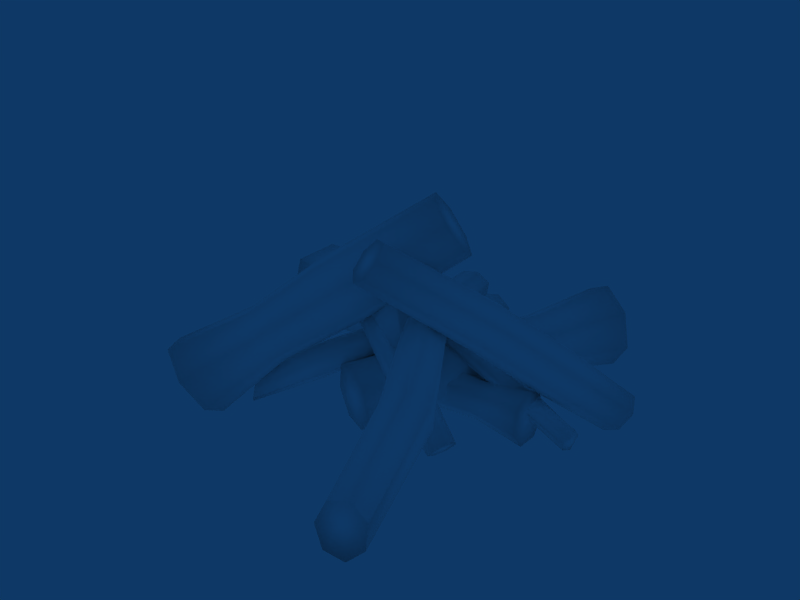 # Source: campfire.blend  (saved by Blender 2.72.0; exported with 4.5.12 LTS)
import bpy
from mathutils import Matrix  # noqa: F401  (used for matrix-valued properties, if any)

bpy.ops.wm.read_factory_settings(use_empty=True)
scene = bpy.context.scene
scene.name = 'Scene'

# ---- collections
col_collection_1 = bpy.data.collections.new('Collection 1'); scene.collection.children.link(col_collection_1)
col_collection_2 = bpy.data.collections.new('Collection 2'); scene.collection.children.link(col_collection_2)

# ---- materials (node trees are filled in below, after node groups)
mat_dural_items_misc_log_texture = bpy.data.materials.new('/dural/items/misc/log/texture')
mat_dural_items_misc_log_texture.alpha_threshold = 0.0
mat_dural_items_misc_log_texture.preview_render_type = 'CUBE'
mat_dural_items_misc_log_texture.diffuse_color = (1.0, 1.0, 1.0, 1.0)
mat_dural_items_misc_log_texture.specular_color = (0.898, 0.8979, 0.8979)
mat_dural_items_misc_log_texture.roughness = 0.5
mat_dural_items_misc_log_texture.line_color = (0.0, 0.0, 0.0, 1.0)

# ---- material node trees

# ---- world
world_world = bpy.data.worlds.new('World'); scene.world = world_world
world_world.color = (0.05656, 0.2208, 0.4)
world_world.use_sun_shadow = False
world_world.sun_shadow_jitter_overblur = 0.0
world_world.cycles.sampling_method = 'MANUAL'
world_world.cycles.sample_map_resolution = 256

# ---- meshes
me_campfire = bpy.data.meshes.new('campfire')
me_campfire.from_pydata([(0.3813, 0.1441, 0.06055), (0.3431, 0.1042, -0.01079), (0.1456, -0.06985, 0.1995), (0.06102, -0.2611, 0.3579), (0.397, 0.1119, 0.04246), (0.2122, -0.05465, 0.2708), (0.3447, 0.1665, 0.05136), (0.3147, 0.1622, 0.02181), (0.314, 0.1345, -0.005846), (0.38, 0.09412, 0.01071), (0.2108, -0.1113, 0.2142), (0.2276, -0.09013, 0.2492), (0.176, -0.03162, 0.2626), (0.1464, -0.03838, 0.2309), (0.1743, -0.1023, 0.1921), (0.06228, -0.2111, 0.4078), (0.02976, -0.1905, 0.4003), (0.07619, -0.2425, 0.3889), (0.003116, -0.1962, 0.3721), (0.002419, -0.224, 0.3444), (0.02819, -0.2529, 0.3381), (0.226, 0.03274, 0.09398), (0.2976, -0.01189, 0.1112), (0.2575, -0.001409, 0.08737), (0.2268, 0.06485, 0.126), (0.2593, 0.07074, 0.1593), (0.2991, 0.04597, 0.1689), (0.3161, 0.0092, 0.1474), (0.3423, 0.009866, 0.02658), (0.3343, -0.03173, 0.0257), (0.01506, -0.00648, 0.1255), (-0.1039, 0.05062, 0.2055), (0.3409, -0.002049, 0.04368), (0.03984, 0.02357, 0.1578), (0.3359, 0.008627, 0.01126), (0.3378, -0.008446, 0.0009078), (0.3315, -0.02601, 0.00627), (0.3411, -0.02095, 0.03773), (0.0291, -0.01705, 0.1612), (0.03856, 0.002947, 0.1686), (0.0321, 0.02955, 0.1389), (0.02102, 0.01606, 0.1236), (0.01871, -0.02111, 0.1431), (-0.09662, 0.0779, 0.2033), (-0.091, 0.07631, 0.1852), (-0.09752, 0.06403, 0.2107), (-0.1004, 0.06905, 0.1773), (-0.1042, 0.0541, 0.1789), (-0.1, 0.04262, 0.1879), (0.1804, -0.01678, 0.06661), (0.2033, -0.02432, 0.08737), (0.1904, -0.03292, 0.08384), (0.1817, 0.01356, 0.06176), (0.1912, 0.03536, 0.07254), (0.2039, 0.03016, 0.07836), (0.2088, 0.004203, 0.0887), (0.2576, -0.4791, 0.07709), (0.1642, -0.5064, 0.04888), (0.03796, -0.09597, 0.1905), (0.004111, 0.09973, 0.2251), (0.2231, -0.4819, 0.1059), (0.1063, -0.08129, 0.2288), (0.2591, -0.4877, 0.02858), (0.2265, -0.5013, -0.003076), (0.1842, -0.5096, 0.005958), (0.1815, -0.4941, 0.09337), (0.05127, -0.1066, 0.2517), (0.08509, -0.09515, 0.2541), (0.0989, -0.07541, 0.1949), (0.06849, -0.08195, 0.1778), (0.0303, -0.1069, 0.2234), (0.05117, 0.1214, 0.2056), (0.04461, 0.1264, 0.176), (0.03315, 0.1095, 0.2274), (0.01841, 0.1209, 0.161), (-0.007711, 0.1089, 0.1718), (-0.01407, 0.09947, 0.2004), (0.1441, -0.2939, 0.1052), (0.1462, -0.3126, 0.1901), (0.1263, -0.3097, 0.1462), (0.1861, -0.2771, 0.09795), (0.2207, -0.272, 0.1299), (0.2219, -0.2823, 0.177), (0.1887, -0.3004, 0.2038), (-0.2696, -0.4143, 0.09963), (-0.3532, -0.2832, 0.07015), (-0.09414, -0.1128, 0.2101), (0.02694, -0.02343, 0.436), (-0.3222, -0.3922, 0.1409), (-0.05472, -0.2294, 0.2783), (-0.2412, -0.3835, 0.03501), (-0.2584, -0.323, -0.004271), (-0.3083, -0.2783, 0.01137), (-0.3594, -0.3339, 0.1278), (-0.1376, -0.1552, 0.3043), (-0.1023, -0.2069, 0.3131), (-0.0306, -0.2059, 0.226), (-0.04815, -0.154, 0.1957), (-0.134, -0.1134, 0.2584), (0.1043, -0.09264, 0.4118), (0.127, -0.07006, 0.3621), (0.05973, -0.07189, 0.4447), (0.1109, -0.02114, 0.333), (0.06797, 0.01727, 0.3465), (0.03061, 0.01625, 0.3923), (-0.1998, -0.2095, 0.1228), (-0.2366, -0.2476, 0.2048), (-0.2328, -0.2116, 0.1645), (-0.1625, -0.2429, 0.1111), (-0.1489, -0.2866, 0.1382), (-0.1694, -0.3078, 0.1837), (-0.2084, -0.2904, 0.2133), (-0.4286, 0.07314, 0.1315), (-0.3354, 0.1729, 0.06937), (-0.1004, -0.006435, 0.1099), (0.05539, -0.04096, 0.2723), (-0.386, 0.1342, 0.1593), (-0.1732, -0.06933, 0.2186), (-0.4421, 0.06225, 0.04647), (-0.4054, 0.08991, -0.01171), (-0.3713, 0.1496, -0.01244), (-0.3513, 0.1798, 0.1305), (-0.1158, 0.03289, 0.2138), (-0.151, -0.01246, 0.2401), (-0.1638, -0.08815, 0.1574), (-0.1318, -0.0615, 0.1106), (-0.09326, 0.03557, 0.1558), (0.009454, -0.117, 0.2632), (-0.01355, -0.1414, 0.2153), (0.02301, -0.07744, 0.2845), (0.0748, -0.1759, 0.1884), (0.1041, -0.1245, 0.1878), (0.1105, -0.08515, 0.2315), (-0.2438, 0.06791, 0.06497), (-0.2581, 0.1009, 0.1557), (-0.2388, 0.1025, 0.1051), (-0.2693, 0.02324, 0.06551), (-0.2961, 0.0021, 0.1064), (-0.304, 0.02041, 0.1567), (-0.2871, 0.06438, 0.1787), (0.1405, 0.3687, 0.1264), (0.2692, 0.3158, 0.051), (0.09451, 0.02828, 0.000525), (0.01366, -0.2118, 0.09822), (0.1968, 0.3429, 0.16), (0.01145, 0.05996, 0.1096), (0.1276, 0.3774, 0.051), (0.1678, 0.3624, -0.00949), (0.2308, 0.335, -0.00949), (0.2541, 0.3193, 0.1264), (0.1162, 0.01441, 0.1096), (0.06342, 0.03627, 0.1366), (-0.0005805, 0.06766, 0.04908), (0.03638, 0.05356, 0.000525), (0.13, 0.01086, 0.04908), (-0.08408, -0.1693, 0.09822), (-0.09529, -0.1621, 0.04059), (-0.03559, -0.1914, 0.1239), (-0.06079, -0.1752, -0.005626), (-0.006542, -0.1988, -0.005626), (0.02659, -0.2151, 0.04059), (0.1557, 0.184, 0.01244), (0.1732, 0.1725, 0.1078), (0.1845, 0.1697, 0.05488), (0.1085, 0.2045, 0.01244), (0.07851, 0.2158, 0.05488), (0.08821, 0.2094, 0.1078), (0.1304, 0.1902, 0.1314), (0.1825, -0.1877, 0.03889), (0.1493, -0.1754, -0.006929), (-0.003836, -0.1037, 0.1281), (-0.1382, -0.1028, 0.2299), (0.1676, -0.2052, 0.02727), (0.02217, -0.139, 0.1739), (0.1864, -0.1604, 0.03299), (0.1762, -0.1438, 0.01401), (0.1597, -0.1505, -0.003755), (0.1528, -0.1997, 0.00688), (-0.0116, -0.1527, 0.1376), (0.005224, -0.1572, 0.1601), (0.02647, -0.1118, 0.1687), (0.0149, -0.09609, 0.1483), (-0.01563, -0.1289, 0.1234), (-0.1084, -0.09076, 0.2619), (-0.1046, -0.06632, 0.2571), (-0.1233, -0.107, 0.2498), (-0.1148, -0.0521, 0.239), (-0.1313, -0.0588, 0.2212), (-0.1417, -0.08138, 0.2172), (0.07718, -0.1247, 0.06037), (0.06925, -0.1784, 0.0714), (0.06514, -0.1521, 0.05612), (0.09631, -0.117, 0.08094), (0.1081, -0.1346, 0.1024), (0.1037, -0.1644, 0.1085), (0.08641, -0.1839, 0.0947), (0.09351, -0.1991, 0.01707), (0.06696, -0.2051, 0.01651), (4.078e-05, -0.01053, 0.08061), (0.0032, 0.07418, 0.132), (0.08613, -0.2013, 0.02805), (0.02409, -0.01743, 0.1014), (0.09113, -0.1956, 0.007235), (0.08157, -0.2012, 0.0005832), (0.0696, -0.2019, 0.004027), (0.07504, -0.2063, 0.02423), (-0.002586, -0.02151, 0.1035), (0.01161, -0.02196, 0.1083), (0.02563, -0.01134, 0.0892), (0.01485, -0.008265, 0.07941), (-0.007639, -0.01643, 0.09191), (0.02113, 0.07687, 0.1306), (0.02164, 0.07316, 0.119), (0.01273, 0.07385, 0.1353), (0.01497, 0.0768, 0.1139), (0.00518, 0.07522, 0.1149), (-0.0005148, 0.06983, 0.1207), (0.03634, -0.1106, 0.04279), (0.03776, -0.126, 0.05612), (0.02938, -0.1206, 0.05386), (0.05454, -0.1036, 0.03967), (0.06981, -0.1036, 0.0466), (0.06999, -0.1124, 0.05034), (0.05596, -0.1219, 0.05698), (-0.2162, -0.2745, 0.04952), (-0.2562, -0.2265, 0.0314), (-0.04681, -0.04695, 0.1224), (0.0598, 0.02313, 0.1446), (-0.2268, -0.2549, 0.06804), (-0.02066, -0.08343, 0.147), (-0.2209, -0.2776, 0.01836), (-0.2373, -0.2618, -0.001976), (-0.253, -0.2391, 0.003827), (-0.2446, -0.2335, 0.05998), (-0.04964, -0.0575, 0.1617), (-0.03425, -0.0745, 0.1632), (-0.01909, -0.07758, 0.1252), (-0.03073, -0.06134, 0.1142), (-0.05522, -0.04524, 0.1435), (0.0846, 0.0009455, 0.1321), (0.0859, 0.00611, 0.1131), (0.07298, 0.008519, 0.1461), (0.07592, 0.02012, 0.1034), (0.06216, 0.03243, 0.1104), (0.05499, 0.03377, 0.1287), (-0.1362, -0.1602, 0.06759), (-0.1467, -0.1662, 0.1221), (-0.1501, -0.1538, 0.09394), (-0.1156, -0.1806, 0.06292), (-0.1037, -0.1997, 0.08345), (-0.1095, -0.203, 0.1137), (-0.1286, -0.1881, 0.1309), (-0.3131, 0.05267, 0.064), (-0.2573, 0.1355, 0.04506), (-0.09057, 0.02656, 0.1349), (-0.006898, -0.02187, 0.2801), (-0.3136, 0.08932, 0.09052), (-0.1492, -0.02654, 0.1788), (-0.2877, 0.04384, 0.02249), (-0.2564, 0.06948, -0.002744), (-0.2429, 0.1103, 0.007301), (-0.2888, 0.1262, 0.0821), (-0.1267, 0.04129, 0.1955), (-0.1481, 0.007286, 0.2011), (-0.1291, -0.03471, 0.1452), (-0.103, -0.01108, 0.1257), (-0.1011, 0.04986, 0.166), (-0.02786, -0.08516, 0.2645), (-0.008723, -0.09279, 0.2326), (-0.02705, -0.0536, 0.2857), (0.01595, -0.07074, 0.2139), (0.02758, -0.03561, 0.2226), (0.01741, -0.01387, 0.252), (-0.1746, 0.06402, 0.07886), (-0.2065, 0.07595, 0.1315), (-0.1843, 0.08292, 0.1056), (-0.1847, 0.03349, 0.07134), (-0.207, 0.01431, 0.08876), (-0.2247, 0.02093, 0.118), (-0.2245, 0.04836, 0.137), (-0.0667, 0.2712, 0.08444), (0.01595, 0.2418, 0.04456), (-0.0295, 0.05748, 0.07061), (-0.009936, -0.04312, 0.1749), (-0.01982, 0.2618, 0.1023), (-0.0852, 0.08425, 0.1404), (-0.07659, 0.2764, 0.02985), (-0.05088, 0.2618, -0.007519), (-0.006992, 0.2571, -0.007989), (0.01593, 0.253, 0.08382), (-0.01029, 0.07664, 0.1373), (-0.04602, 0.08575, 0.1542), (-0.09389, 0.07391, 0.1011), (-0.06998, 0.06186, 0.07105), (-0.002938, 0.06405, 0.1001), (-0.0665, -0.03554, 0.1691), (-0.08678, -0.02825, 0.1383), (-0.03972, -0.03339, 0.1827), (-0.08444, -0.08912, 0.121), (-0.04667, -0.09321, 0.1206), (-0.02185, -0.0869, 0.1487), (-0.02246, 0.161, 0.04173), (-0.00668, 0.1779, 0.1), (-0.0008207, 0.1669, 0.06753), (-0.05529, 0.1646, 0.04208), (-0.07461, 0.1749, 0.06832), (-0.06585, 0.1843, 0.1007), (-0.03562, 0.1856, 0.1148), (0.2532, 0.01171, 0.08121), (0.255, -0.07767, 0.03276), (0.04087, -0.04843, 0.0003373), (-0.1213, -0.0623, 0.06309), (0.2524, -0.02807, 0.1028), (0.03826, 0.008614, 0.07042), (0.255, 0.02153, 0.03276), (0.2564, -0.005996, -0.006096), (0.2564, -0.05014, -0.006096), (0.2532, -0.06785, 0.08121), (0.03826, -0.06475, 0.07042), (0.03761, -0.02807, 0.08773), (0.03971, 0.01767, 0.03153), (0.04087, -0.007712, 0.0003373), (0.03971, -0.07381, 0.03153), (-0.1213, 0.006163, 0.06309), (-0.1199, 0.01462, 0.02607), (-0.1219, -0.02807, 0.07956), (-0.1188, -0.009072, -0.003614), (-0.1188, -0.04707, -0.003614), (-0.1199, -0.07076, 0.02607), (0.1483, -0.04459, 0.007989), (0.146, -0.05783, 0.06925), (0.1472, -0.06518, 0.03525), (0.1483, -0.01155, 0.007989), (0.1472, 0.009042, 0.03525), (0.146, 0.001691, 0.06925), (0.1454, -0.02807, 0.08438)], [], [(6, 0, 7), (9, 1, 7, 0), (34, 28, 35), (46, 43, 44), (62, 56, 63), (65, 57, 63, 56), (90, 84, 91), (93, 85, 91, 84), (118, 112, 119), (130, 127, 128), (146, 140, 147), (149, 141, 147, 140), (149, 162, 163, 141), (141, 163, 161, 148), (147, 164, 165, 146), (146, 165, 166, 140), (144, 167, 162, 149), (151, 167, 166, 145), (167, 144, 140, 166), (151, 157, 143, 150), (167, 151, 150, 162), (150, 143, 160, 154), (159, 142, 154, 160), (142, 159, 158, 153), (156, 152, 153, 158), (152, 156, 155, 145), (165, 152, 145, 166), (140, 144, 149), (148, 161, 164, 147), (147, 141, 148), (164, 153, 152, 165), (163, 154, 142, 161), (162, 150, 154, 163), (157, 151, 145, 155), (161, 142, 153, 164), (160, 143, 157), (158, 159, 155, 156), (120, 133, 136, 119), (121, 134, 135, 113), (113, 135, 133, 120), (119, 136, 137, 118), (118, 137, 138, 112), (116, 139, 134, 121), (123, 139, 138, 117), (139, 116, 112, 138), (123, 129, 115, 122), (139, 123, 122, 134), (131, 114, 126, 132), (132, 126, 122), (132, 122, 115), (114, 131, 130, 125), (124, 128, 127, 117), (125, 130, 128), (125, 128, 124), (137, 124, 117, 138), (112, 116, 121), (155, 159, 160, 157), (119, 113, 120), (136, 125, 124, 137), (135, 126, 114, 133), (134, 122, 126, 135), (129, 123, 117, 127), (133, 114, 125, 136), (132, 115, 129), (121, 113, 119, 112), (127, 130, 131), (92, 105, 108, 91), (93, 106, 107, 85), (85, 107, 105, 92), (91, 108, 109, 90), (90, 109, 110, 84), (88, 111, 106, 93), (95, 111, 110, 89), (111, 88, 84, 110), (95, 101, 87, 94), (111, 95, 94, 106), (94, 87, 104, 98), (103, 86, 98, 104), (86, 103, 102, 97), (100, 96, 97, 102), (96, 100, 99, 89), (109, 96, 89, 110), (84, 88, 93), (127, 131, 132, 129), (91, 85, 92), (108, 97, 96, 109), (107, 98, 86, 105), (106, 94, 98, 107), (101, 95, 89, 99), (105, 86, 97, 108), (104, 87, 101), (102, 103, 99, 100), (64, 77, 80, 63), (65, 78, 79, 57), (57, 79, 77, 64), (63, 80, 81, 62), (62, 81, 82, 56), (60, 83, 78, 65), (67, 83, 82, 61), (83, 60, 56, 82), (67, 73, 59, 66), (83, 67, 66, 78), (66, 59, 76, 70), (75, 58, 70, 76), (58, 75, 74, 69), (72, 68, 69, 74), (68, 72, 71, 61), (81, 68, 61, 82), (56, 60, 65), (99, 103, 104, 101), (63, 57, 64), (80, 69, 68, 81), (79, 70, 58, 77), (78, 66, 70, 79), (73, 67, 61, 71), (77, 58, 69, 80), (76, 59, 73), (74, 75, 71, 72), (36, 49, 52, 35), (37, 50, 51, 29), (29, 51, 49, 36), (35, 52, 53, 34), (32, 55, 50, 37), (54, 28, 34), (54, 34, 53), (39, 55, 54, 33), (55, 32, 28, 54), (39, 45, 31, 38), (55, 39, 38, 50), (38, 31, 48, 42), (47, 30, 42, 48), (30, 47, 46, 41), (44, 40, 41, 46), (40, 44, 43, 33), (53, 40, 33, 54), (28, 32, 37), (71, 75, 76, 73), (35, 29, 36), (52, 41, 40, 53), (51, 42, 30, 49), (45, 39, 33, 43), (42, 51, 50), (42, 50, 38), (49, 30, 41, 52), (48, 31, 45), (37, 29, 35, 28), (43, 46, 47), (8, 21, 24, 7), (9, 22, 23, 1), (1, 23, 21, 8), (7, 24, 25, 6), (6, 25, 26, 0), (4, 27, 22, 9), (11, 27, 26, 5), (27, 4, 0, 26), (11, 17, 3, 10), (27, 11, 10, 22), (10, 3, 20, 14), (19, 2, 14, 20), (2, 19, 18, 13), (16, 12, 13, 18), (12, 16, 15, 5), (25, 12, 5, 26), (0, 4, 9), (43, 47, 48, 45), (7, 1, 8), (24, 13, 12, 25), (23, 14, 2, 21), (22, 10, 14, 23), (17, 11, 5, 15), (21, 2, 13, 24), (20, 3, 17), (18, 19, 15, 16), (183, 187, 188, 185), (174, 168, 175), (177, 169, 175, 168), (202, 196, 203), (214, 211, 212), (230, 224, 231), (233, 225, 231, 224), (258, 252, 259), (261, 253, 259, 252), (286, 280, 287), (298, 295, 296), (314, 308, 315), (317, 309, 315, 308), (317, 330, 331, 309), (309, 331, 329, 316), (315, 332, 333, 314), (314, 333, 334, 308), (312, 335, 330, 317), (319, 335, 334, 313), (335, 312, 308, 334), (319, 325, 311, 318), (335, 319, 318, 330), (318, 311, 328, 322), (327, 310, 322, 328), (310, 327, 326, 321), (324, 320, 321, 326), (320, 324, 323, 313), (333, 320, 313, 334), (308, 312, 317), (316, 329, 332, 315), (315, 309, 316), (332, 321, 320, 333), (331, 322, 310, 329), (330, 318, 322, 331), (325, 319, 313, 323), (329, 310, 321, 332), (328, 311, 325), (326, 327, 323, 324), (288, 301, 304, 287), (289, 302, 303, 281), (281, 303, 301, 288), (287, 304, 305, 286), (286, 305, 306, 280), (284, 307, 302, 289), (291, 307, 306, 285), (307, 284, 280, 306), (291, 297, 283, 290), (307, 291, 290, 302), (299, 282, 294, 300), (300, 294, 290), (300, 290, 283), (282, 299, 298, 293), (292, 296, 295, 285), (293, 298, 296), (293, 296, 292), (305, 292, 285, 306), (280, 284, 289), (323, 327, 328, 325), (287, 281, 288), (304, 293, 292, 305), (303, 294, 282, 301), (302, 290, 294, 303), (297, 291, 285, 295), (301, 282, 293, 304), (300, 283, 297), (289, 281, 287, 280), (295, 298, 299), (260, 273, 276, 259), (261, 274, 275, 253), (253, 275, 273, 260), (259, 276, 277, 258), (258, 277, 278, 252), (256, 279, 274, 261), (263, 279, 278, 257), (279, 256, 252, 278), (263, 269, 255, 262), (279, 263, 262, 274), (262, 255, 272, 266), (271, 254, 266, 272), (254, 271, 270, 265), (268, 264, 265, 270), (264, 268, 267, 257), (277, 264, 257, 278), (252, 256, 261), (295, 299, 300, 297), (259, 253, 260), (276, 265, 264, 277), (275, 266, 254, 273), (274, 262, 266, 275), (269, 263, 257, 267), (273, 254, 265, 276), (272, 255, 269), (270, 271, 267, 268), (232, 245, 248, 231), (233, 246, 247, 225), (225, 247, 245, 232), (231, 248, 249, 230), (230, 249, 250, 224), (228, 251, 246, 233), (235, 251, 250, 229), (251, 228, 224, 250), (235, 241, 227, 234), (251, 235, 234, 246), (234, 227, 244, 238), (243, 226, 238, 244), (226, 243, 242, 237), (240, 236, 237, 242), (236, 240, 239, 229), (249, 236, 229, 250), (224, 228, 233), (267, 271, 272, 269), (231, 225, 232), (248, 237, 236, 249), (247, 238, 226, 245), (246, 234, 238, 247), (241, 235, 229, 239), (245, 226, 237, 248), (244, 227, 241), (242, 243, 239, 240), (204, 217, 220, 203), (205, 218, 219, 197), (197, 219, 217, 204), (203, 220, 221, 202), (200, 223, 218, 205), (222, 196, 202), (222, 202, 221), (207, 223, 222, 201), (223, 200, 196, 222), (207, 213, 199, 206), (223, 207, 206, 218), (206, 199, 216, 210), (215, 198, 210, 216), (198, 215, 214, 209), (212, 208, 209, 214), (208, 212, 211, 201), (221, 208, 201, 222), (196, 200, 205), (239, 243, 244, 241), (203, 197, 204), (220, 209, 208, 221), (219, 210, 198, 217), (213, 207, 201, 211), (210, 219, 218), (210, 218, 206), (217, 198, 209, 220), (216, 199, 213), (205, 197, 203, 196), (211, 214, 215), (176, 189, 192, 175), (177, 190, 191, 169), (169, 191, 189, 176), (175, 192, 193, 174), (174, 193, 194, 168), (172, 195, 190, 177), (179, 195, 194, 173), (195, 172, 168, 194), (179, 185, 171, 178), (195, 179, 178, 190), (178, 171, 188, 182), (187, 170, 182, 188), (170, 187, 186, 181), (184, 180, 181, 186), (180, 184, 183, 173), (193, 180, 173, 194), (168, 172, 177), (211, 215, 216, 213), (175, 169, 176), (192, 181, 180, 193), (191, 182, 170, 189), (190, 178, 182, 191), (185, 179, 173, 183), (189, 170, 181, 192), (188, 171, 185), (186, 187, 183, 184), (15, 19, 20, 17)])
me_campfire.polygons.foreach_set('use_smooth', [True] * 348)
_uv = me_campfire.uv_layers.new(name='UVTex')
_uv.uv.foreach_set('vector', [0.6337, 0.8705, 0.2548, 0.7935, 0.9376, 0.6548, 0.2548, 0.1703, 0.6337, 0.09331, 0.9376, 0.6548, 0.2548, 0.7935, 0.7775, 0.2653, 0.872, 0.5236, 0.4521, 0.2087, 0.6459, 0.9649, 0.6751, 0.849, 0.6952, 0.9286, 0.7557, 0.2533, 0.8518, 0.5681, 0.472, 0.1132, 0.3877, 0.8206, 0.1768, 0.5681, 0.472, 0.1132, 0.8518, 0.5681, 0.8668, 0.4745, 0.7439, 0.7661, 0.7439, 0.1956, 0.2461, 0.665, 0.2461, 0.3484, 0.7439, 0.1956, 0.7439, 0.7661, 0.856, 0.3873, 0.7555, 0.7153, 0.6974, 0.1408, 0.8299, -0.3354, 0.8554, -0.1728, 0.7785, -0.2046, 0.8822, 0.6102, 0.6267, 0.8511, 0.8822, 0.2716, 0.1664, 0.5244, 0.3081, 0.2028, 0.8822, 0.2716, 0.6267, 0.8511, 0.4508, 0.298, 0.476, 0.498, 0.5705, 0.5013, 0.5423, 0.2974, 0.5423, 0.2974, 0.5705, 0.5013, 0.6663, 0.5101, 0.6288, 0.2968, 0.1152, 0.3003, 0.1234, 0.5343, 0.2101, 0.5152, 0.1915, 0.2998, 0.1915, 0.2998, 0.2101, 0.5152, 0.2998, 0.5046, 0.283, 0.2992, 0.3694, 0.2986, 0.3872, 0.4991, 0.476, 0.498, 0.4508, 0.298, 0.3955, 0.6851, 0.3872, 0.4991, 0.2998, 0.5046, 0.3046, 0.6871, 0.3872, 0.4991, 0.3694, 0.2986, 0.283, 0.2992, 0.2998, 0.5046, 0.3955, 0.6851, 0.3982, 0.9301, 0.4897, 0.9295, 0.4872, 0.6835, 0.3872, 0.4991, 0.3955, 0.6851, 0.4872, 0.6835, 0.476, 0.498, 0.4872, 0.6835, 0.4897, 0.9295, 0.5711, 0.929, 0.5779, 0.6823, 0.6575, 0.9252, 0.6708, 0.6814, 0.5779, 0.6823, 0.5711, 0.929, 0.6708, 0.6814, 0.6575, 0.9252, 0.7693, 0.9244, 0.7661, 0.6807, 0.2253, 0.9313, 0.2155, 0.6894, 0.1255, 0.6915, 0.1338, 0.9319, 0.2155, 0.6894, 0.2253, 0.9313, 0.3117, 0.9307, 0.3046, 0.6871, 0.2101, 0.5152, 0.2155, 0.6894, 0.3046, 0.6871, 0.2998, 0.5046, 0.6267, 0.8511, 0.3081, 0.813, 0.1664, 0.5244, 0.6288, 0.2968, 0.6663, 0.5101, 0.764, 0.5268, 0.7661, 0.2959, 0.8822, 0.2716, 0.3081, 0.2028, 0.6267, 0.09026, 0.1234, 0.5343, 0.1255, 0.6915, 0.2155, 0.6894, 0.2101, 0.5152, 0.5705, 0.5013, 0.5779, 0.6823, 0.6708, 0.6814, 0.6663, 0.5101, 0.476, 0.498, 0.4872, 0.6835, 0.5779, 0.6823, 0.5705, 0.5013, 0.3982, 0.9301, 0.3955, 0.6851, 0.3046, 0.6871, 0.3117, 0.9307, 0.6663, 0.5101, 0.6708, 0.6814, 0.7661, 0.6807, 0.764, 0.5268, 0.5429, 0.857, 0.573, 0.7943, 0.6406, 0.7789, 0.6406, 0.9351, 0.573, 0.9196, 0.6948, 0.8222, 0.6948, 0.8918, 0.6288, 0.2968, 0.6663, 0.5101, 0.764, 0.5268, 0.7661, 0.2959, 0.4508, 0.298, 0.476, 0.498, 0.5705, 0.5013, 0.5423, 0.2974, 0.5423, 0.2974, 0.5705, 0.5013, 0.6663, 0.5101, 0.6288, 0.2968, 0.1152, 0.3003, 0.1234, 0.5343, 0.2101, 0.5152, 0.1915, 0.2998, 0.1915, 0.2998, 0.2101, 0.5152, 0.2998, 0.5046, 0.283, 0.2992, 0.3694, 0.2986, 0.3872, 0.4991, 0.476, 0.498, 0.4508, 0.298, 0.3955, 0.6851, 0.3872, 0.4991, 0.2998, 0.5046, 0.3046, 0.6871, 0.3872, 0.4991, 0.3694, 0.2986, 0.283, 0.2992, 0.2998, 0.5046, 0.3955, 0.6851, 0.3982, 0.9301, 0.4897, 0.9295, 0.4872, 0.6835, 0.3872, 0.4991, 0.3955, 0.6851, 0.4872, 0.6835, 0.476, 0.498, 0.6575, 0.9252, 0.6708, 0.6814, 0.5779, 0.6823, 0.5711, 0.929, 0.5711, 0.929, 0.5779, 0.6823, 0.4872, 0.6835, 0.5711, 0.929, 0.4872, 0.6835, 0.4897, 0.9295, 0.6708, 0.6814, 0.6575, 0.9252, 0.7693, 0.9244, 0.7661, 0.6807, 0.2155, 0.6894, 0.2253, 0.9313, 0.3117, 0.9307, 0.3046, 0.6871, 0.1255, 0.6915, 0.1338, 0.9319, 0.2253, 0.9313, 0.1255, 0.6915, 0.2253, 0.9313, 0.2155, 0.6894, 0.2101, 0.5152, 0.2155, 0.6894, 0.3046, 0.6871, 0.2998, 0.5046, 0.7555, 0.7153, 0.4534, 0.7997, 0.2381, 0.6667, 0.6948, 0.8222, 0.573, 0.9196, 0.5429, 0.857, 0.6406, 0.7789, 0.6974, 0.1408, 0.2381, 0.4153, 0.4287, 0.1039, 0.1234, 0.5343, 0.1255, 0.6915, 0.2155, 0.6894, 0.2101, 0.5152, 0.5705, 0.5013, 0.5779, 0.6823, 0.6708, 0.6814, 0.6663, 0.5101, 0.476, 0.498, 0.4872, 0.6835, 0.5779, 0.6823, 0.5705, 0.5013, 0.3982, 0.9301, 0.3955, 0.6851, 0.3046, 0.6871, 0.3117, 0.9307, 0.6663, 0.5101, 0.6708, 0.6814, 0.7661, 0.6807, 0.764, 0.5268, 0.9747, -0.277, 0.9847, -0.161, 0.9154, -0.1433, 0.2381, 0.6667, 0.2381, 0.4153, 0.6974, 0.1408, 0.7555, 0.7153, 0.8554, -0.1728, 0.8299, -0.3354, 0.914, -0.3354, 0.6288, 0.2968, 0.6663, 0.5101, 0.764, 0.5268, 0.7661, 0.2959, 0.4508, 0.298, 0.476, 0.498, 0.5705, 0.5013, 0.5423, 0.2974, 0.5423, 0.2974, 0.5705, 0.5013, 0.6663, 0.5101, 0.6288, 0.2968, 0.1152, 0.3003, 0.1234, 0.5343, 0.2101, 0.5152, 0.1915, 0.2998, 0.1915, 0.2998, 0.2101, 0.5152, 0.2998, 0.5046, 0.283, 0.2992, 0.3694, 0.2986, 0.3872, 0.4991, 0.476, 0.498, 0.4508, 0.298, 0.3955, 0.6851, 0.3872, 0.4991, 0.2998, 0.5046, 0.3046, 0.6871, 0.3872, 0.4991, 0.3694, 0.2986, 0.283, 0.2992, 0.2998, 0.5046, 0.3955, 0.6851, 0.3982, 0.9301, 0.4897, 0.9295, 0.4872, 0.6835, 0.3872, 0.4991, 0.3955, 0.6851, 0.4872, 0.6835, 0.476, 0.498, 0.4872, 0.6835, 0.4897, 0.9295, 0.5711, 0.929, 0.5779, 0.6823, 0.6575, 0.9252, 0.6708, 0.6814, 0.5779, 0.6823, 0.5711, 0.929, 0.6708, 0.6814, 0.6575, 0.9252, 0.7693, 0.9244, 0.7661, 0.6807, 0.2253, 0.9313, 0.2155, 0.6894, 0.1255, 0.6915, 0.1338, 0.9319, 0.2155, 0.6894, 0.2253, 0.9313, 0.3117, 0.9307, 0.3046, 0.6871, 0.2101, 0.5152, 0.2155, 0.6894, 0.3046, 0.6871, 0.2998, 0.5046, 0.7439, 0.7661, 0.4676, 0.8509, 0.2461, 0.665, 0.8554, -0.1728, 0.914, -0.3354, 0.9747, -0.277, 0.9154, -0.1433, 0.7439, 0.1956, 0.2461, 0.3484, 0.4676, 0.1395, 0.1234, 0.5343, 0.1255, 0.6915, 0.2155, 0.6894, 0.2101, 0.5152, 0.5705, 0.5013, 0.5779, 0.6823, 0.6708, 0.6814, 0.6663, 0.5101, 0.476, 0.498, 0.4872, 0.6835, 0.5779, 0.6823, 0.5705, 0.5013, 0.3982, 0.9301, 0.3955, 0.6851, 0.3046, 0.6871, 0.3117, 0.9307, 0.6663, 0.5101, 0.6708, 0.6814, 0.7661, 0.6807, 0.764, 0.5268, 0.7059, 0.8606, 0.6231, 0.9647, 0.4903, 0.9647, 0.5801, 0.7199, 0.6998, 0.7777, 0.4309, 0.9075, 0.4605, 0.7777, 0.6288, 0.2968, 0.6663, 0.5101, 0.764, 0.5268, 0.7661, 0.2959, 0.4508, 0.298, 0.476, 0.498, 0.5705, 0.5013, 0.5423, 0.2974, 0.5423, 0.2974, 0.5705, 0.5013, 0.6663, 0.5101, 0.6288, 0.2968, 0.1152, 0.3003, 0.1234, 0.5343, 0.2101, 0.5152, 0.1915, 0.2998, 0.1915, 0.2998, 0.2101, 0.5152, 0.2998, 0.5046, 0.283, 0.2992, 0.3694, 0.2986, 0.3872, 0.4991, 0.476, 0.498, 0.4508, 0.298, 0.3955, 0.6851, 0.3872, 0.4991, 0.2998, 0.5046, 0.3046, 0.6871, 0.3872, 0.4991, 0.3694, 0.2986, 0.283, 0.2992, 0.2998, 0.5046, 0.3955, 0.6851, 0.3982, 0.9301, 0.4897, 0.9295, 0.4872, 0.6835, 0.3872, 0.4991, 0.3955, 0.6851, 0.4872, 0.6835, 0.476, 0.498, 0.4872, 0.6835, 0.4897, 0.9295, 0.5711, 0.929, 0.5779, 0.6823, 0.6575, 0.9252, 0.6708, 0.6814, 0.5779, 0.6823, 0.5711, 0.929, 0.6708, 0.6814, 0.6575, 0.9252, 0.7693, 0.9244, 0.7661, 0.6807, 0.2253, 0.9313, 0.2155, 0.6894, 0.1255, 0.6915, 0.1338, 0.9319, 0.2155, 0.6894, 0.2253, 0.9313, 0.3117, 0.9307, 0.3046, 0.6871, 0.2101, 0.5152, 0.2155, 0.6894, 0.3046, 0.6871, 0.2998, 0.5046, 0.8518, 0.5681, 0.6881, 0.8206, 0.3877, 0.8206, 0.4516, 0.9057, 0.6831, 0.7939, 0.7086, 0.9057, 0.5229, 0.9953, 0.472, 0.1132, 0.1768, 0.5681, 0.2144, 0.2533, 0.1234, 0.5343, 0.1255, 0.6915, 0.2155, 0.6894, 0.2101, 0.5152, 0.5705, 0.5013, 0.5779, 0.6823, 0.6708, 0.6814, 0.6663, 0.5101, 0.476, 0.498, 0.4872, 0.6835, 0.5779, 0.6823, 0.5705, 0.5013, 0.3982, 0.9301, 0.3955, 0.6851, 0.3046, 0.6871, 0.3117, 0.9307, 0.6663, 0.5101, 0.6708, 0.6814, 0.7661, 0.6807, 0.764, 0.5268, 0.698, 0.8161, 0.698, 0.92, 0.617, 0.9848, 0.516, 0.7745, 0.617, 0.7514, 0.516, 0.9617, 0.471, 0.8681, 0.6288, 0.2968, 0.6663, 0.5101, 0.764, 0.5268, 0.7661, 0.2959, 0.4508, 0.298, 0.476, 0.498, 0.5705, 0.5013, 0.5423, 0.2974, 0.5423, 0.2974, 0.5705, 0.5013, 0.6663, 0.5101, 0.6288, 0.2968, 0.1152, 0.3003, 0.1234, 0.5343, 0.2101, 0.5152, 0.1915, 0.2998, 0.3694, 0.2986, 0.3872, 0.4991, 0.476, 0.498, 0.4508, 0.298, 0.2998, 0.5046, 0.283, 0.2992, 0.1915, 0.2998, 0.2998, 0.5046, 0.1915, 0.2998, 0.2101, 0.5152, 0.3955, 0.6851, 0.3872, 0.4991, 0.2998, 0.5046, 0.3046, 0.6871, 0.3872, 0.4991, 0.3694, 0.2986, 0.283, 0.2992, 0.2998, 0.5046, 0.3955, 0.6851, 0.3982, 0.9301, 0.4897, 0.9295, 0.4872, 0.6835, 0.3872, 0.4991, 0.3955, 0.6851, 0.4872, 0.6835, 0.476, 0.498, 0.4872, 0.6835, 0.4897, 0.9295, 0.5711, 0.929, 0.5779, 0.6823, 0.6575, 0.9252, 0.6708, 0.6814, 0.5779, 0.6823, 0.5711, 0.929, 0.6708, 0.6814, 0.6575, 0.9252, 0.7693, 0.9244, 0.7661, 0.6807, 0.2253, 0.9313, 0.2155, 0.6894, 0.1255, 0.6915, 0.1338, 0.9319, 0.2155, 0.6894, 0.2253, 0.9313, 0.3117, 0.9307, 0.3046, 0.6871, 0.2101, 0.5152, 0.2155, 0.6894, 0.3046, 0.6871, 0.2998, 0.5046, 0.872, 0.5236, 0.7696, 0.8527, 0.4433, 0.8527, 0.516, 0.9617, 0.617, 0.7514, 0.698, 0.8161, 0.617, 0.9848, 0.4521, 0.2087, 0.1928, 0.7095, 0.1772, 0.3724, 0.1234, 0.5343, 0.1255, 0.6915, 0.2155, 0.6894, 0.2101, 0.5152, 0.5705, 0.5013, 0.5779, 0.6823, 0.6708, 0.6814, 0.6663, 0.5101, 0.3982, 0.9301, 0.3955, 0.6851, 0.3046, 0.6871, 0.3117, 0.9307, 0.5779, 0.6823, 0.5705, 0.5013, 0.476, 0.498, 0.5779, 0.6823, 0.476, 0.498, 0.4872, 0.6835, 0.6663, 0.5101, 0.6708, 0.6814, 0.7661, 0.6807, 0.764, 0.5268, 0.5264, 0.9263, 0.5487, 0.8443, 0.6128, 0.8226, 0.4433, 0.8527, 0.1928, 0.7095, 0.4521, 0.2087, 0.872, 0.5236, 0.6751, 0.849, 0.6459, 0.9649, 0.5791, 0.9649, 0.6288, 0.2968, 0.6663, 0.5101, 0.764, 0.5268, 0.7661, 0.2959, 0.4508, 0.298, 0.476, 0.498, 0.5705, 0.5013, 0.5423, 0.2974, 0.5423, 0.2974, 0.5705, 0.5013, 0.6663, 0.5101, 0.6288, 0.2968, 0.1152, 0.3003, 0.1234, 0.5343, 0.2101, 0.5152, 0.1915, 0.2998, 0.1915, 0.2998, 0.2101, 0.5152, 0.2998, 0.5046, 0.283, 0.2992, 0.3694, 0.2986, 0.3872, 0.4991, 0.476, 0.498, 0.4508, 0.298, 0.3955, 0.6851, 0.3872, 0.4991, 0.2998, 0.5046, 0.3046, 0.6871, 0.3872, 0.4991, 0.3694, 0.2986, 0.283, 0.2992, 0.2998, 0.5046, 0.3955, 0.6851, 0.3982, 0.9301, 0.4897, 0.9295, 0.4872, 0.6835, 0.3872, 0.4991, 0.3955, 0.6851, 0.4872, 0.6835, 0.476, 0.498, 0.4872, 0.6835, 0.4897, 0.9295, 0.5711, 0.929, 0.5779, 0.6823, 0.6575, 0.9252, 0.6708, 0.6814, 0.5779, 0.6823, 0.5711, 0.929, 0.6708, 0.6814, 0.6575, 0.9252, 0.7693, 0.9244, 0.7661, 0.6807, 0.2253, 0.9313, 0.2155, 0.6894, 0.1255, 0.6915, 0.1338, 0.9319, 0.2155, 0.6894, 0.2253, 0.9313, 0.3117, 0.9307, 0.3046, 0.6871, 0.2101, 0.5152, 0.2155, 0.6894, 0.3046, 0.6871, 0.2998, 0.5046, 0.2548, 0.7935, 0.08615, 0.4819, 0.2548, 0.1703, 0.6751, 0.849, 0.5791, 0.9649, 0.5264, 0.9263, 0.6128, 0.8226, 0.9376, 0.6548, 0.6337, 0.09331, 0.9376, 0.309, 0.1234, 0.5343, 0.1255, 0.6915, 0.2155, 0.6894, 0.2101, 0.5152, 0.5705, 0.5013, 0.5779, 0.6823, 0.6708, 0.6814, 0.6663, 0.5101, 0.476, 0.498, 0.4872, 0.6835, 0.5779, 0.6823, 0.5705, 0.5013, 0.3982, 0.9301, 0.3955, 0.6851, 0.3046, 0.6871, 0.3117, 0.9307, 0.6663, 0.5101, 0.6708, 0.6814, 0.7661, 0.6807, 0.764, 0.5268, 0.6082, 0.9539, 0.5306, 0.9361, 0.496, 0.8642, 0.6705, 0.8243, 0.6705, 0.9041, 0.5306, 0.7923, 0.6082, 0.7745, 0.5477, 0.7937, 0.663, 0.9386, 0.5889, 0.9744, 0.4964, 0.8582, 0.5042, 0.8309, 0.203, 0.7033, 0.7922, 0.7033, 0.3074, 0.1867, 0.6344, 0.1867, 0.7922, 0.7033, 0.203, 0.7033, 0.7466, 0.2352, 0.831, 0.4658, 0.4562, 0.1847, 0.5158, 0.9148, 0.5457, 0.8537, 0.562, 0.888, 0.4388, 0.1626, 0.7615, 0.2282, 0.18, 0.3463, 0.7615, 0.759, 0.4388, 0.8245, 0.18, 0.3463, 0.7615, 0.2282, 0.3999, 0.7858, 0.1766, 0.5478, 0.7137, 0.7858, 0.4793, 0.1191, 0.7774, 0.2511, 0.7137, 0.7858, 0.1766, 0.5478, 0.898, 0.4122, 0.7903, 0.7636, 0.7281, 0.1481, 0.2548, 1.379, 0.3314, 1.317, 0.3732, 1.352, 0.8483, 0.4829, 0.7195, 0.7884, 0.7195, 0.1908, 0.1981, 0.6825, 0.1981, 0.3508, 0.7195, 0.1908, 0.7195, 0.7884, 0.4508, 0.298, 0.476, 0.498, 0.5705, 0.5013, 0.5423, 0.2974, 0.5423, 0.2974, 0.5705, 0.5013, 0.6663, 0.5101, 0.6288, 0.2968, 0.1152, 0.3003, 0.1234, 0.5343, 0.2101, 0.5152, 0.1915, 0.2998, 0.1915, 0.2998, 0.2101, 0.5152, 0.2998, 0.5046, 0.283, 0.2992, 0.3694, 0.2986, 0.3872, 0.4991, 0.476, 0.498, 0.4508, 0.298, 0.3955, 0.6851, 0.3872, 0.4991, 0.2998, 0.5046, 0.3046, 0.6871, 0.3872, 0.4991, 0.3694, 0.2986, 0.283, 0.2992, 0.2998, 0.5046, 0.3955, 0.6851, 0.3982, 0.9301, 0.4897, 0.9295, 0.4872, 0.6835, 0.3872, 0.4991, 0.3955, 0.6851, 0.4872, 0.6835, 0.476, 0.498, 0.4872, 0.6835, 0.4897, 0.9295, 0.5711, 0.929, 0.5779, 0.6823, 0.6575, 0.9252, 0.6708, 0.6814, 0.5779, 0.6823, 0.5711, 0.929, 0.6708, 0.6814, 0.6575, 0.9252, 0.7693, 0.9244, 0.7661, 0.6807, 0.2253, 0.9313, 0.2155, 0.6894, 0.1255, 0.6915, 0.1338, 0.9319, 0.2155, 0.6894, 0.2253, 0.9313, 0.3117, 0.9307, 0.3046, 0.6871, 0.2101, 0.5152, 0.2155, 0.6894, 0.3046, 0.6871, 0.2998, 0.5046, 0.7195, 0.7884, 0.4301, 0.8772, 0.1981, 0.6825, 0.6288, 0.2968, 0.6663, 0.5101, 0.764, 0.5268, 0.7661, 0.2959, 0.7195, 0.1908, 0.1981, 0.3508, 0.4301, 0.132, 0.1234, 0.5343, 0.1255, 0.6915, 0.2155, 0.6894, 0.2101, 0.5152, 0.5705, 0.5013, 0.5779, 0.6823, 0.6708, 0.6814, 0.6663, 0.5101, 0.476, 0.498, 0.4872, 0.6835, 0.5779, 0.6823, 0.5705, 0.5013, 0.3982, 0.9301, 0.3955, 0.6851, 0.3046, 0.6871, 0.3117, 0.9307, 0.6663, 0.5101, 0.6708, 0.6814, 0.7661, 0.6807, 0.764, 0.5268, 0.3933, 0.888, 0.4096, 0.8537, 0.4777, 0.8397, 0.6464, 0.2161, 0.8048, 0.4152, 0.2341, 0.4152, 0.3924, 0.2161, 0.6288, 0.2968, 0.6663, 0.5101, 0.764, 0.5268, 0.7661, 0.2959, 0.4508, 0.298, 0.476, 0.498, 0.5705, 0.5013, 0.5423, 0.2974, 0.5423, 0.2974, 0.5705, 0.5013, 0.6663, 0.5101, 0.6288, 0.2968, 0.1152, 0.3003, 0.1234, 0.5343, 0.2101, 0.5152, 0.1915, 0.2998, 0.1915, 0.2998, 0.2101, 0.5152, 0.2998, 0.5046, 0.283, 0.2992, 0.3694, 0.2986, 0.3872, 0.4991, 0.476, 0.498, 0.4508, 0.298, 0.3955, 0.6851, 0.3872, 0.4991, 0.2998, 0.5046, 0.3046, 0.6871, 0.3872, 0.4991, 0.3694, 0.2986, 0.283, 0.2992, 0.2998, 0.5046, 0.3955, 0.6851, 0.3982, 0.9301, 0.4897, 0.9295, 0.4872, 0.6835, 0.3872, 0.4991, 0.3955, 0.6851, 0.4872, 0.6835, 0.476, 0.498, 0.6575, 0.9252, 0.6708, 0.6814, 0.5779, 0.6823, 0.5711, 0.929, 0.5711, 0.929, 0.5779, 0.6823, 0.4872, 0.6835, 0.5711, 0.929, 0.4872, 0.6835, 0.4897, 0.9295, 0.6708, 0.6814, 0.6575, 0.9252, 0.7693, 0.9244, 0.7661, 0.6807, 0.2155, 0.6894, 0.2253, 0.9313, 0.3117, 0.9307, 0.3046, 0.6871, 0.1255, 0.6915, 0.1338, 0.9319, 0.2253, 0.9313, 0.1255, 0.6915, 0.2253, 0.9313, 0.2155, 0.6894, 0.2101, 0.5152, 0.2155, 0.6894, 0.3046, 0.6871, 0.2998, 0.5046, 0.7903, 0.7636, 0.4667, 0.854, 0.236, 0.7114, 0.2341, 0.4152, 0.8048, 0.4152, 0.7482, 0.6634, 0.2906, 0.6634, 0.7281, 0.1481, 0.236, 0.4421, 0.4402, 0.1086, 0.1234, 0.5343, 0.1255, 0.6915, 0.2155, 0.6894, 0.2101, 0.5152, 0.5705, 0.5013, 0.5779, 0.6823, 0.6708, 0.6814, 0.6663, 0.5101, 0.476, 0.498, 0.4872, 0.6835, 0.5779, 0.6823, 0.5705, 0.5013, 0.3982, 0.9301, 0.3955, 0.6851, 0.3046, 0.6871, 0.3117, 0.9307, 0.6663, 0.5101, 0.6708, 0.6814, 0.7661, 0.6807, 0.764, 0.5268, -0.05862, 1.352, -0.01684, 1.317, 0.1573, 1.303, 0.236, 0.7114, 0.236, 0.4421, 0.7281, 0.1481, 0.7903, 0.7636, 0.3314, 1.317, 0.2548, 1.379, 0.05977, 1.379, 0.6288, 0.2968, 0.6663, 0.5101, 0.764, 0.5268, 0.7661, 0.2959, 0.4508, 0.298, 0.476, 0.498, 0.5705, 0.5013, 0.5423, 0.2974, 0.5423, 0.2974, 0.5705, 0.5013, 0.6663, 0.5101, 0.6288, 0.2968, 0.1152, 0.3003, 0.1234, 0.5343, 0.2101, 0.5152, 0.1915, 0.2998, 0.1915, 0.2998, 0.2101, 0.5152, 0.2998, 0.5046, 0.283, 0.2992, 0.3694, 0.2986, 0.3872, 0.4991, 0.476, 0.498, 0.4508, 0.298, 0.3955, 0.6851, 0.3872, 0.4991, 0.2998, 0.5046, 0.3046, 0.6871, 0.3872, 0.4991, 0.3694, 0.2986, 0.283, 0.2992, 0.2998, 0.5046, 0.3955, 0.6851, 0.3982, 0.9301, 0.4897, 0.9295, 0.4872, 0.6835, 0.3872, 0.4991, 0.3955, 0.6851, 0.4872, 0.6835, 0.476, 0.498, 0.4872, 0.6835, 0.4897, 0.9295, 0.5711, 0.929, 0.5779, 0.6823, 0.6575, 0.9252, 0.6708, 0.6814, 0.5779, 0.6823, 0.5711, 0.929, 0.6708, 0.6814, 0.6575, 0.9252, 0.7693, 0.9244, 0.7661, 0.6807, 0.2253, 0.9313, 0.2155, 0.6894, 0.1255, 0.6915, 0.1338, 0.9319, 0.2155, 0.6894, 0.2253, 0.9313, 0.3117, 0.9307, 0.3046, 0.6871, 0.2101, 0.5152, 0.2155, 0.6894, 0.3046, 0.6871, 0.2998, 0.5046, 0.213, 1.311, 0.3453, 1.33, 0.3314, 1.359, 0.3314, 1.317, 0.05977, 1.379, -0.05862, 1.352, 0.1573, 1.303, 0.7137, 0.7858, 0.7774, 0.2511, 0.8817, 0.5478, 0.1234, 0.5343, 0.1255, 0.6915, 0.2155, 0.6894, 0.2101, 0.5152, 0.5705, 0.5013, 0.5779, 0.6823, 0.6708, 0.6814, 0.6663, 0.5101, 0.476, 0.498, 0.4872, 0.6835, 0.5779, 0.6823, 0.5705, 0.5013, 0.3982, 0.9301, 0.3955, 0.6851, 0.3046, 0.6871, 0.3117, 0.9307, 0.6663, 0.5101, 0.6708, 0.6814, 0.7661, 0.6807, 0.764, 0.5268, 0.822, 0.3128, 0.822, 0.6377, 0.5686, 0.8403, 0.5158, 0.9148, 0.4396, 0.9148, 0.5457, 0.8537, 0.562, 0.888, 0.6288, 0.2968, 0.6663, 0.5101, 0.764, 0.5268, 0.7661, 0.2959, 0.4508, 0.298, 0.476, 0.498, 0.5705, 0.5013, 0.5423, 0.2974, 0.5423, 0.2974, 0.5705, 0.5013, 0.6663, 0.5101, 0.6288, 0.2968, 0.1152, 0.3003, 0.1234, 0.5343, 0.2101, 0.5152, 0.1915, 0.2998, 0.1915, 0.2998, 0.2101, 0.5152, 0.2998, 0.5046, 0.283, 0.2992, 0.3694, 0.2986, 0.3872, 0.4991, 0.476, 0.498, 0.4508, 0.298, 0.3955, 0.6851, 0.3872, 0.4991, 0.2998, 0.5046, 0.3046, 0.6871, 0.3872, 0.4991, 0.3694, 0.2986, 0.283, 0.2992, 0.2998, 0.5046, 0.3955, 0.6851, 0.3982, 0.9301, 0.4897, 0.9295, 0.4872, 0.6835, 0.3872, 0.4991, 0.3955, 0.6851, 0.4872, 0.6835, 0.476, 0.498, 0.4872, 0.6835, 0.4897, 0.9295, 0.5711, 0.929, 0.5779, 0.6823, 0.6575, 0.9252, 0.6708, 0.6814, 0.5779, 0.6823, 0.5711, 0.929, 0.6708, 0.6814, 0.6575, 0.9252, 0.7693, 0.9244, 0.7661, 0.6807, 0.2253, 0.9313, 0.2155, 0.6894, 0.1255, 0.6915, 0.1338, 0.9319, 0.2155, 0.6894, 0.2253, 0.9313, 0.3117, 0.9307, 0.3046, 0.6871, 0.2101, 0.5152, 0.2155, 0.6894, 0.3046, 0.6871, 0.2998, 0.5046, 0.213, 1.311, 0.3453, 1.33, 0.3314, 1.359, 0.5457, 0.8537, 0.5686, 0.1101, 0.822, 0.3128, 0.4777, 0.8397, 0.18, 0.3463, 0.4388, 0.8245, 0.18, 0.6409, 0.1234, 0.5343, 0.1255, 0.6915, 0.2155, 0.6894, 0.2101, 0.5152, 0.5705, 0.5013, 0.5779, 0.6823, 0.6708, 0.6814, 0.6663, 0.5101, 0.476, 0.498, 0.4872, 0.6835, 0.5779, 0.6823, 0.5705, 0.5013, 0.3982, 0.9301, 0.3955, 0.6851, 0.3046, 0.6871, 0.3117, 0.9307, 0.6663, 0.5101, 0.6708, 0.6814, 0.7661, 0.6807, 0.764, 0.5268, 0.3933, 0.888, 0.4096, 0.8537, 0.4777, 0.8397, 0.5158, 0.9148, 0.4396, 0.9148, 0.5457, 0.8537, 0.562, 0.888, 0.6288, 0.2968, 0.6663, 0.5101, 0.764, 0.5268, 0.7661, 0.2959, 0.4508, 0.298, 0.476, 0.498, 0.5705, 0.5013, 0.5423, 0.2974, 0.5423, 0.2974, 0.5705, 0.5013, 0.6663, 0.5101, 0.6288, 0.2968, 0.1152, 0.3003, 0.1234, 0.5343, 0.2101, 0.5152, 0.1915, 0.2998, 0.3694, 0.2986, 0.3872, 0.4991, 0.476, 0.498, 0.4508, 0.298, 0.2998, 0.5046, 0.283, 0.2992, 0.1915, 0.2998, 0.2998, 0.5046, 0.1915, 0.2998, 0.2101, 0.5152, 0.3955, 0.6851, 0.3872, 0.4991, 0.2998, 0.5046, 0.3046, 0.6871, 0.3872, 0.4991, 0.3694, 0.2986, 0.283, 0.2992, 0.2998, 0.5046, 0.3955, 0.6851, 0.3982, 0.9301, 0.4897, 0.9295, 0.4872, 0.6835, 0.3872, 0.4991, 0.3955, 0.6851, 0.4872, 0.6835, 0.476, 0.498, 0.4872, 0.6835, 0.4897, 0.9295, 0.5711, 0.929, 0.5779, 0.6823, 0.6575, 0.9252, 0.6708, 0.6814, 0.5779, 0.6823, 0.5711, 0.929, 0.6708, 0.6814, 0.6575, 0.9252, 0.7693, 0.9244, 0.7661, 0.6807, 0.2253, 0.9313, 0.2155, 0.6894, 0.1255, 0.6915, 0.1338, 0.9319, 0.2155, 0.6894, 0.2253, 0.9313, 0.3117, 0.9307, 0.3046, 0.6871, 0.2101, 0.5152, 0.2155, 0.6894, 0.3046, 0.6871, 0.2998, 0.5046, 0.831, 0.4658, 0.7396, 0.7595, 0.4484, 0.7595, 0.5457, 0.8537, 0.4396, 0.9148, 0.3933, 0.888, 0.4777, 0.8397, 0.4562, 0.1847, 0.2247, 0.6317, 0.2108, 0.3308, 0.1234, 0.5343, 0.1255, 0.6915, 0.2155, 0.6894, 0.2101, 0.5152, 0.5705, 0.5013, 0.5779, 0.6823, 0.6708, 0.6814, 0.6663, 0.5101, 0.3982, 0.9301, 0.3955, 0.6851, 0.3046, 0.6871, 0.3117, 0.9307, 0.5779, 0.6823, 0.5705, 0.5013, 0.476, 0.498, 0.5779, 0.6823, 0.476, 0.498, 0.4872, 0.6835, 0.6663, 0.5101, 0.6708, 0.6814, 0.7661, 0.6807, 0.764, 0.5268, 0.3933, 0.888, 0.4096, 0.8537, 0.4777, 0.8397, 0.4484, 0.7595, 0.2247, 0.6317, 0.4562, 0.1847, 0.831, 0.4658, 0.5457, 0.8537, 0.5158, 0.9148, 0.4396, 0.9148, 0.6288, 0.2968, 0.6663, 0.5101, 0.764, 0.5268, 0.7661, 0.2959, 0.4508, 0.298, 0.476, 0.498, 0.5705, 0.5013, 0.5423, 0.2974, 0.5423, 0.2974, 0.5705, 0.5013, 0.6663, 0.5101, 0.6288, 0.2968, 0.1152, 0.3003, 0.1234, 0.5343, 0.2101, 0.5152, 0.1915, 0.2998, 0.1915, 0.2998, 0.2101, 0.5152, 0.2998, 0.5046, 0.283, 0.2992, 0.3694, 0.2986, 0.3872, 0.4991, 0.476, 0.498, 0.4508, 0.298, 0.3955, 0.6851, 0.3872, 0.4991, 0.2998, 0.5046, 0.3046, 0.6871, 0.3872, 0.4991, 0.3694, 0.2986, 0.283, 0.2992, 0.2998, 0.5046, 0.3955, 0.6851, 0.3982, 0.9301, 0.4897, 0.9295, 0.4872, 0.6835, 0.3872, 0.4991, 0.3955, 0.6851, 0.4872, 0.6835, 0.476, 0.498, 0.4872, 0.6835, 0.4897, 0.9295, 0.5711, 0.929, 0.5779, 0.6823, 0.6575, 0.9252, 0.6708, 0.6814, 0.5779, 0.6823, 0.5711, 0.929, 0.6708, 0.6814, 0.6575, 0.9252, 0.7693, 0.9244, 0.7661, 0.6807, 0.2253, 0.9313, 0.2155, 0.6894, 0.1255, 0.6915, 0.1338, 0.9319, 0.2155, 0.6894, 0.2253, 0.9313, 0.3117, 0.9307, 0.3046, 0.6871, 0.2101, 0.5152, 0.2155, 0.6894, 0.3046, 0.6871, 0.2998, 0.5046, 0.203, 0.7033, 0.1154, 0.4166, 0.3074, 0.1867, 0.5457, 0.8537, 0.4396, 0.9148, 0.3933, 0.888, 0.4777, 0.8397, 0.7922, 0.7033, 0.6344, 0.1867, 0.8502, 0.4166, 0.1234, 0.5343, 0.1255, 0.6915, 0.2155, 0.6894, 0.2101, 0.5152, 0.5705, 0.5013, 0.5779, 0.6823, 0.6708, 0.6814, 0.6663, 0.5101, 0.476, 0.498, 0.4872, 0.6835, 0.5779, 0.6823, 0.5705, 0.5013, 0.3982, 0.9301, 0.3955, 0.6851, 0.3046, 0.6871, 0.3117, 0.9307, 0.6663, 0.5101, 0.6708, 0.6814, 0.7661, 0.6807, 0.764, 0.5268, 0.5889, 0.9744, 0.5147, 0.9386, 0.4964, 0.8582, 0.6813, 0.8582, 0.663, 0.9386, 0.5477, 0.7937, 0.63, 0.7937, 0.5306, 0.7923, 0.6705, 0.9041, 0.6082, 0.9539, 0.496, 0.8642])
me_campfire.materials.append(mat_dural_items_misc_log_texture)
me_campfire.use_remesh_preserve_volume = False
me_campfire.use_remesh_preserve_attributes = False
me_campfire.use_mirror_vertex_groups = False
me_campfire.update()

# ---- objects
ob_campfire = bpy.data.objects.new('campfire', me_campfire)

# ---- transforms, parenting, visibility, modifiers, constraints
ob_campfire.location = (0.0, 0.0, 0.0)
ob_campfire.lock_rotations_4d = False
ob_campfire.empty_display_type = 'ARROWS'
ob_campfire.color = (0.0, 0.0, 0.0, 1.0)
ob_campfire.lineart.crease_threshold = 0.0

# ---- collection membership
col_collection_1.objects.link(ob_campfire)
col_collection_2.objects.link(ob_campfire)

# ---- scene / render settings (as saved in the file)
scene.frame_start = 1; scene.frame_end = 100; scene.frame_set(1)
scene.render.engine = 'BLENDER_EEVEE_NEXT'
scene.render.image_settings.file_format = 'JPEG'
scene.render.image_settings.color_mode = 'RGB'
scene.render.image_settings.compression = 90
scene.render.resolution_x = 640
scene.render.resolution_y = 480
scene.render.resolution_percentage = 50
scene.render.pixel_aspect_x = 100.0
scene.render.pixel_aspect_y = 100.0
scene.render.fps = 25
scene.render.dither_intensity = 0.0
scene.render.use_compositing = False
scene.render.use_sequencer = False
scene.render.bake_margin = 2
scene.render.bake_bias = 0.0
scene.render.use_stamp_time = False
scene.render.use_stamp_date = False
scene.render.use_stamp_frame = False
scene.render.use_stamp_camera = False
scene.render.use_stamp_scene = False
scene.render.use_stamp_filename = False
scene.render.use_stamp_render_time = False
scene.render.stamp_font_size = 0
scene.cycles.use_denoising = False
scene.cycles.samples = 10
scene.cycles.sampling_pattern = 'TABULATED_SOBOL'
scene.cycles.light_sampling_threshold = 0.0
scene.cycles.use_adaptive_sampling = False
scene.cycles.use_light_tree = False
scene.cycles.blur_glossy = 0.0
scene.cycles.volume_bounces = 1
scene.cycles.pixel_filter_type = 'GAUSSIAN'
scene.cycles.sample_clamp_indirect = 0.0
scene.view_settings.view_transform = 'Raw'
bpy.context.view_layer.update()

# ---- added for rendering (the .blend has no active camera): camera
cam_auto = bpy.data.cameras.new('AutoCamera')
cam_auto.lens = 50.0
cam_auto.sensor_width = 36.0
cam_auto.clip_end = 1000.0
ob_auto_camera = bpy.data.objects.new('AutoCamera', cam_auto)
scene.collection.objects.link(ob_auto_camera)
ob_auto_camera.location = (1.18376, -1.51368, 1.18118)
ob_auto_camera.rotation_euler = (1.09748, -7.21219e-08, 0.694738)
scene.camera = ob_auto_camera
bpy.context.view_layer.update()
